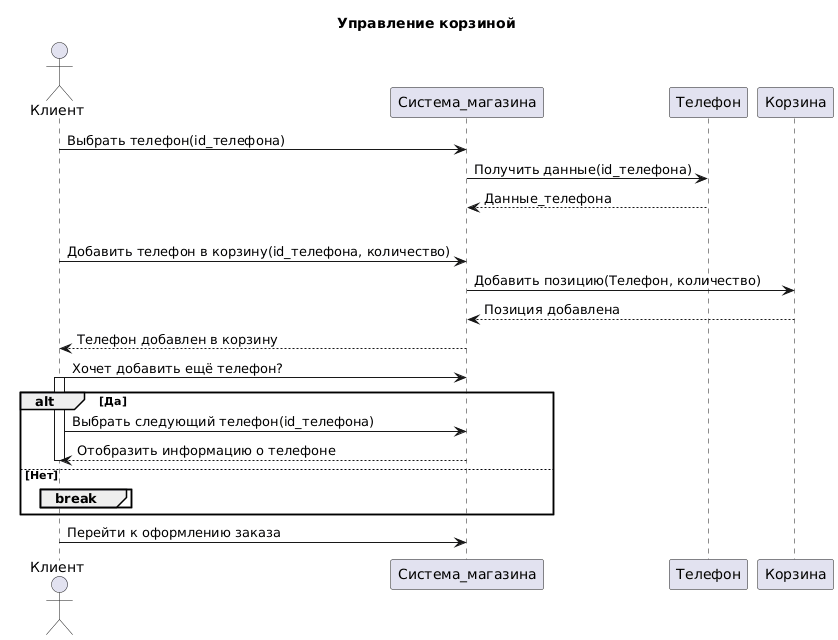

The diagram above was rendered by PlantUML. Its source (embedded in the PNG):
@startuml
title Управление корзиной

actor Клиент
participant Система_магазина
participant Телефон
participant Корзина

Клиент -> Система_магазина: Выбрать телефон(id_телефона)
Система_магазина -> Телефон: Получить данные(id_телефона)
Телефон --> Система_магазина: Данные_телефона

loop Добавление телефонов в корзину
    Клиент -> Система_магазина: Добавить телефон в корзину(id_телефона, количество)
    Система_магазина -> Корзина: Добавить позицию(Телефон, количество)
    Корзина --> Система_магазина: Позиция добавлена
    Система_магазина --> Клиент: Телефон добавлен в корзину

    Клиент -> Система_магазина: Хочет добавить ещё телефон?
    activate Клиент
    alt Да
        Клиент -> Система_магазина: Выбрать следующий телефон(id_телефона)
        Система_магазина --> Клиент: Отобразить информацию о телефоне
    else Нет
        deactivate Клиент
        break
    end
end

Клиент -> Система_магазина: Перейти к оформлению заказа
@enduml